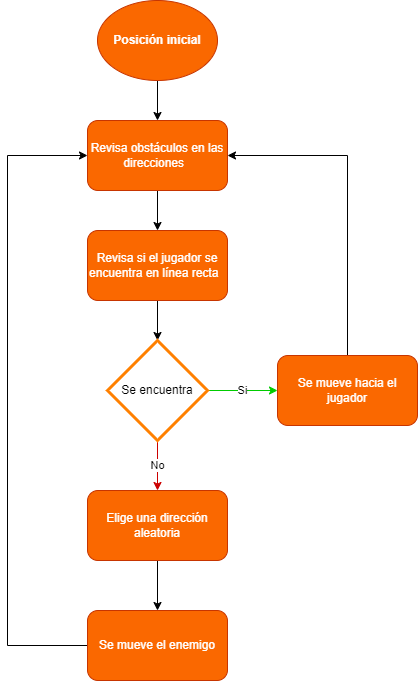

The diagram above was exported from draw.io. Its source (the exported page's mxGraphModel, read from the mxfile embedded in the PNG):
<mxGraphModel dx="1600" dy="775" grid="1" gridSize="10" guides="1" tooltips="1" connect="1" arrows="1" fold="1" page="1" pageScale="1" pageWidth="827" pageHeight="1169" math="0" shadow="0">
  <root>
    <mxCell id="WIyWlLk6GJQsqaUBKTNV-0" />
    <mxCell id="WIyWlLk6GJQsqaUBKTNV-1" parent="WIyWlLk6GJQsqaUBKTNV-0" />
    <mxCell id="ZaijQXpnGWoExYp5qR0w-29" value="" style="edgeStyle=orthogonalEdgeStyle;rounded=0;orthogonalLoop=1;jettySize=auto;html=1;" edge="1" parent="WIyWlLk6GJQsqaUBKTNV-1" source="ZaijQXpnGWoExYp5qR0w-0" target="ZaijQXpnGWoExYp5qR0w-21">
      <mxGeometry relative="1" as="geometry" />
    </mxCell>
    <mxCell id="ZaijQXpnGWoExYp5qR0w-0" value="&lt;b&gt;&lt;font color=&quot;#ffffff&quot;&gt;Posición inicial&lt;/font&gt;&lt;/b&gt;" style="ellipse;whiteSpace=wrap;html=1;fillColor=#fa6800;fontColor=#000000;strokeColor=#C73500;" vertex="1" parent="WIyWlLk6GJQsqaUBKTNV-1">
      <mxGeometry x="300" y="40" width="120" height="80" as="geometry" />
    </mxCell>
    <mxCell id="ZaijQXpnGWoExYp5qR0w-9" value="si" style="edgeStyle=orthogonalEdgeStyle;rounded=0;orthogonalLoop=1;jettySize=auto;html=1;exitX=1;exitY=0.5;exitDx=0;exitDy=0;entryX=1;entryY=0.5;entryDx=0;entryDy=0;" edge="1" parent="WIyWlLk6GJQsqaUBKTNV-1" source="ZaijQXpnGWoExYp5qR0w-8">
      <mxGeometry relative="1" as="geometry">
        <mxPoint x="420" y="180" as="targetPoint" />
        <Array as="points">
          <mxPoint x="500" y="290" />
          <mxPoint x="500" y="180" />
        </Array>
      </mxGeometry>
    </mxCell>
    <mxCell id="ZaijQXpnGWoExYp5qR0w-30" value="" style="edgeStyle=orthogonalEdgeStyle;rounded=0;orthogonalLoop=1;jettySize=auto;html=1;" edge="1" parent="WIyWlLk6GJQsqaUBKTNV-1" source="ZaijQXpnGWoExYp5qR0w-21" target="ZaijQXpnGWoExYp5qR0w-23">
      <mxGeometry relative="1" as="geometry" />
    </mxCell>
    <mxCell id="ZaijQXpnGWoExYp5qR0w-21" value="&lt;font color=&quot;#ffffff&quot;&gt;Revisa obstáculos en las direcciones&amp;nbsp;&amp;nbsp;&lt;/font&gt;" style="rounded=1;whiteSpace=wrap;html=1;fillColor=#fa6800;fontColor=#000000;strokeColor=#C73500;" vertex="1" parent="WIyWlLk6GJQsqaUBKTNV-1">
      <mxGeometry x="290" y="160" width="140" height="70" as="geometry" />
    </mxCell>
    <mxCell id="ZaijQXpnGWoExYp5qR0w-31" value="" style="edgeStyle=orthogonalEdgeStyle;rounded=0;orthogonalLoop=1;jettySize=auto;html=1;" edge="1" parent="WIyWlLk6GJQsqaUBKTNV-1" source="ZaijQXpnGWoExYp5qR0w-23" target="ZaijQXpnGWoExYp5qR0w-24">
      <mxGeometry relative="1" as="geometry" />
    </mxCell>
    <mxCell id="ZaijQXpnGWoExYp5qR0w-23" value="&lt;font color=&quot;#ffffff&quot;&gt;Revisa si el jugador se encuentra en línea recta&amp;nbsp;&amp;nbsp;&lt;/font&gt;" style="rounded=1;whiteSpace=wrap;html=1;fillColor=#fa6800;fontColor=#000000;strokeColor=#C73500;" vertex="1" parent="WIyWlLk6GJQsqaUBKTNV-1">
      <mxGeometry x="290" y="270" width="140" height="70" as="geometry" />
    </mxCell>
    <mxCell id="ZaijQXpnGWoExYp5qR0w-32" value="Si" style="edgeStyle=orthogonalEdgeStyle;rounded=0;orthogonalLoop=1;jettySize=auto;html=1;fillColor=#cdeb8b;strokeColor=#00CC00;" edge="1" parent="WIyWlLk6GJQsqaUBKTNV-1" source="ZaijQXpnGWoExYp5qR0w-24" target="ZaijQXpnGWoExYp5qR0w-26">
      <mxGeometry relative="1" as="geometry" />
    </mxCell>
    <mxCell id="ZaijQXpnGWoExYp5qR0w-33" value="No" style="edgeStyle=orthogonalEdgeStyle;rounded=0;orthogonalLoop=1;jettySize=auto;html=1;strokeColor=#CC0000;" edge="1" parent="WIyWlLk6GJQsqaUBKTNV-1" source="ZaijQXpnGWoExYp5qR0w-24" target="ZaijQXpnGWoExYp5qR0w-28">
      <mxGeometry relative="1" as="geometry" />
    </mxCell>
    <mxCell id="ZaijQXpnGWoExYp5qR0w-24" value="Se encuentra" style="rhombus;whiteSpace=wrap;html=1;strokeColor=#FF8000;strokeWidth=3;" vertex="1" parent="WIyWlLk6GJQsqaUBKTNV-1">
      <mxGeometry x="310" y="380" width="100" height="100" as="geometry" />
    </mxCell>
    <mxCell id="ZaijQXpnGWoExYp5qR0w-38" style="edgeStyle=orthogonalEdgeStyle;rounded=0;orthogonalLoop=1;jettySize=auto;html=1;exitX=0.5;exitY=0;exitDx=0;exitDy=0;entryX=1;entryY=0.5;entryDx=0;entryDy=0;" edge="1" parent="WIyWlLk6GJQsqaUBKTNV-1" source="ZaijQXpnGWoExYp5qR0w-26" target="ZaijQXpnGWoExYp5qR0w-21">
      <mxGeometry relative="1" as="geometry" />
    </mxCell>
    <mxCell id="ZaijQXpnGWoExYp5qR0w-26" value="&lt;font color=&quot;#ffffff&quot;&gt;Se mueve hacia el jugador&lt;/font&gt;" style="rounded=1;whiteSpace=wrap;html=1;fillColor=#fa6800;fontColor=#000000;strokeColor=#C73500;" vertex="1" parent="WIyWlLk6GJQsqaUBKTNV-1">
      <mxGeometry x="480" y="395" width="140" height="70" as="geometry" />
    </mxCell>
    <mxCell id="ZaijQXpnGWoExYp5qR0w-37" value="" style="edgeStyle=orthogonalEdgeStyle;rounded=0;orthogonalLoop=1;jettySize=auto;html=1;" edge="1" parent="WIyWlLk6GJQsqaUBKTNV-1" source="ZaijQXpnGWoExYp5qR0w-28" target="ZaijQXpnGWoExYp5qR0w-36">
      <mxGeometry relative="1" as="geometry" />
    </mxCell>
    <mxCell id="ZaijQXpnGWoExYp5qR0w-28" value="&lt;font color=&quot;#ffffff&quot;&gt;Elige una dirección aleatoria&lt;/font&gt;" style="rounded=1;whiteSpace=wrap;html=1;fillColor=#fa6800;fontColor=#000000;strokeColor=#C73500;" vertex="1" parent="WIyWlLk6GJQsqaUBKTNV-1">
      <mxGeometry x="290" y="530" width="140" height="70" as="geometry" />
    </mxCell>
    <mxCell id="ZaijQXpnGWoExYp5qR0w-39" style="edgeStyle=orthogonalEdgeStyle;rounded=0;orthogonalLoop=1;jettySize=auto;html=1;exitX=0;exitY=0.5;exitDx=0;exitDy=0;entryX=0;entryY=0.5;entryDx=0;entryDy=0;" edge="1" parent="WIyWlLk6GJQsqaUBKTNV-1" source="ZaijQXpnGWoExYp5qR0w-36" target="ZaijQXpnGWoExYp5qR0w-21">
      <mxGeometry relative="1" as="geometry">
        <Array as="points">
          <mxPoint x="210" y="685" />
          <mxPoint x="210" y="195" />
        </Array>
      </mxGeometry>
    </mxCell>
    <mxCell id="ZaijQXpnGWoExYp5qR0w-36" value="&lt;font color=&quot;#ffffff&quot;&gt;Se mueve el enemigo&lt;/font&gt;" style="rounded=1;whiteSpace=wrap;html=1;fillColor=#fa6800;fontColor=#000000;strokeColor=#C73500;" vertex="1" parent="WIyWlLk6GJQsqaUBKTNV-1">
      <mxGeometry x="290" y="650" width="140" height="70" as="geometry" />
    </mxCell>
  </root>
</mxGraphModel>